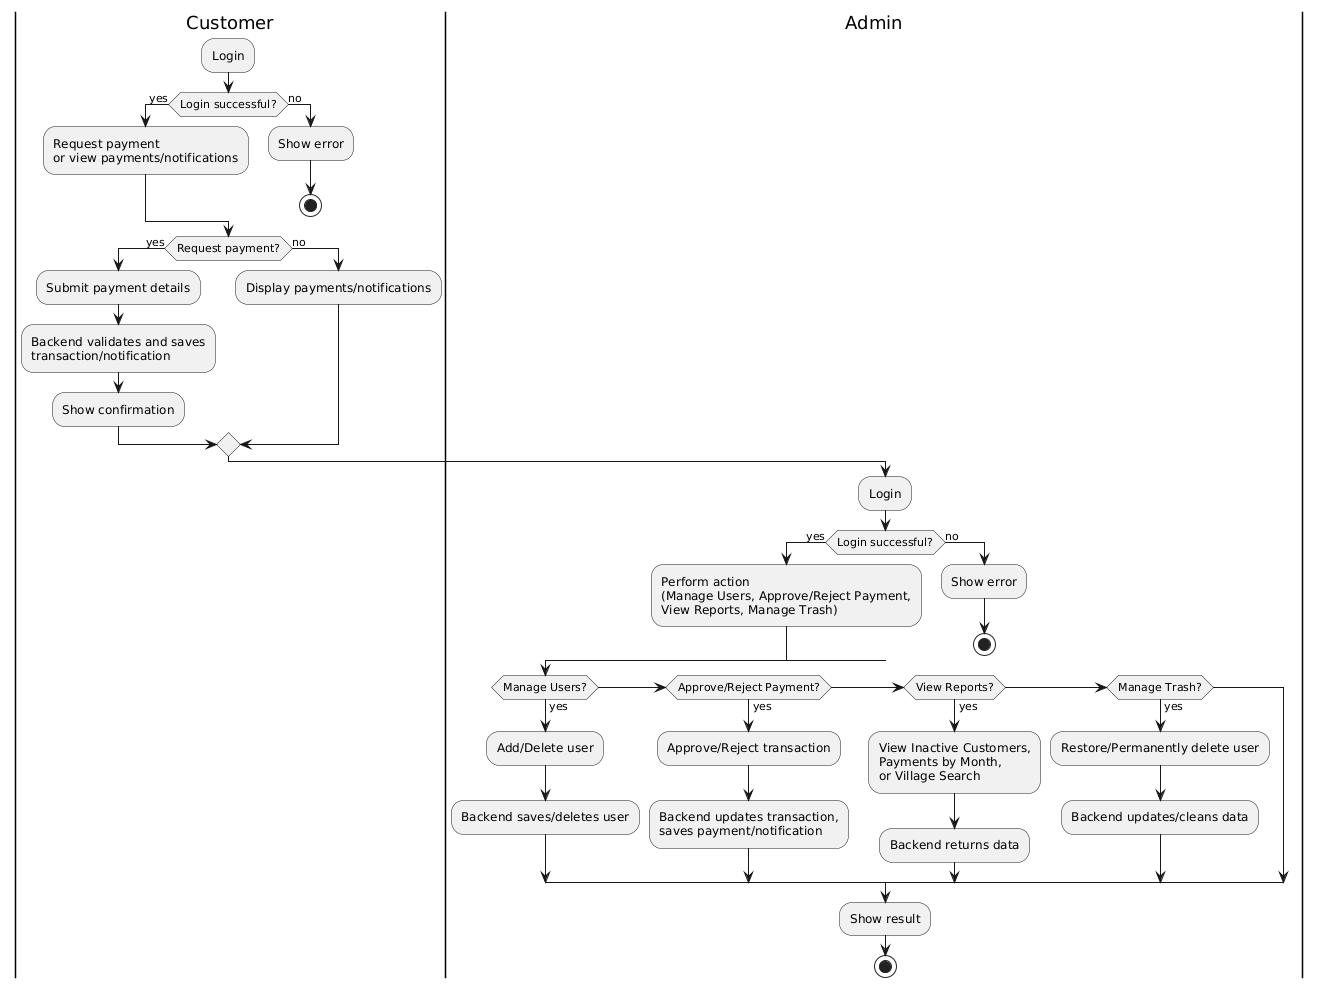

The diagram above was rendered by PlantUML. Its source (embedded in the PNG):
@startuml
|Customer|
:Login;
if (Login successful?) then (yes)
  :Request payment
  or view payments/notifications;
else (no)
  :Show error;
  stop
endif

if (Request payment?) then (yes)
  :Submit payment details;
  :Backend validates and saves
  transaction/notification;
  :Show confirmation;
else (no)
  :Display payments/notifications;
endif

|Admin|
:Login;
if (Login successful?) then (yes)
  :Perform action
  (Manage Users, Approve/Reject Payment,
  View Reports, Manage Trash);
else (no)
  :Show error;
  stop
endif

if (Manage Users?) then (yes)
  :Add/Delete user;
  :Backend saves/deletes user;
else if (Approve/Reject Payment?) then (yes)
  :Approve/Reject transaction;
  :Backend updates transaction,
  saves payment/notification;
else if (View Reports?) then (yes)
  :View Inactive Customers,
  Payments by Month,
  or Village Search;
  :Backend returns data;
else if (Manage Trash?) then (yes)
  :Restore/Permanently delete user;
  :Backend updates/cleans data;
endif

:Show result;

stop
@enduml